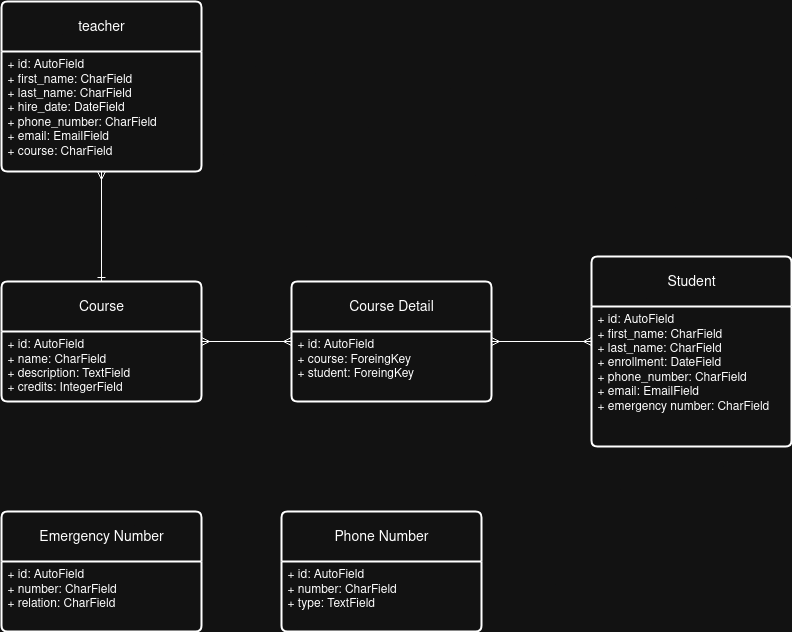

The diagram above was exported from draw.io. Its source (the exported page's mxGraphModel, read from the mxfile embedded in the PNG):
<mxGraphModel dx="1372" dy="787" grid="1" gridSize="10" guides="1" tooltips="1" connect="1" arrows="1" fold="1" page="1" pageScale="1" pageWidth="850" pageHeight="1100" math="0" shadow="0">
  <root>
    <mxCell id="0" />
    <mxCell id="1" parent="0" />
    <mxCell id="46wRz8ph0qilhroqt6Ei-1" value="Student" style="swimlane;childLayout=stackLayout;horizontal=1;startSize=50;horizontalStack=0;rounded=1;fontSize=14;fontStyle=0;strokeWidth=2;resizeParent=0;resizeLast=1;shadow=0;dashed=0;align=center;arcSize=4;whiteSpace=wrap;html=1;" parent="1" vertex="1">
      <mxGeometry x="680" y="675" width="200" height="190" as="geometry" />
    </mxCell>
    <mxCell id="46wRz8ph0qilhroqt6Ei-2" value="&lt;div&gt;+ id: AutoField&lt;/div&gt;&lt;div&gt;+ first_name: CharField&lt;/div&gt;&lt;div&gt;+ last_name:&amp;nbsp;CharField&lt;/div&gt;&lt;div&gt;+ enrollment: DateField&lt;/div&gt;&lt;div&gt;+ phone_number: CharField&lt;/div&gt;&lt;div&gt;+ email: EmailField&lt;/div&gt;&lt;div&gt;+ emergency number: CharField&lt;/div&gt;" style="align=left;strokeColor=none;fillColor=none;spacingLeft=4;spacingRight=4;fontSize=12;verticalAlign=top;resizable=0;rotatable=0;part=1;html=1;whiteSpace=wrap;" parent="46wRz8ph0qilhroqt6Ei-1" vertex="1">
      <mxGeometry y="50" width="200" height="140" as="geometry" />
    </mxCell>
    <mxCell id="U6axN5JNM5IUSlkxRdKD-3" value="teacher" style="swimlane;childLayout=stackLayout;horizontal=1;startSize=50;horizontalStack=0;rounded=1;fontSize=14;fontStyle=0;strokeWidth=2;resizeParent=0;resizeLast=1;shadow=0;dashed=0;align=center;arcSize=4;whiteSpace=wrap;html=1;" vertex="1" parent="1">
      <mxGeometry x="90" y="420" width="200" height="170" as="geometry" />
    </mxCell>
    <mxCell id="U6axN5JNM5IUSlkxRdKD-4" value="&lt;div&gt;+ id: AutoField&lt;/div&gt;&lt;div&gt;+ first_name: CharField&lt;/div&gt;&lt;div&gt;+ last_name:&amp;nbsp;CharField&lt;/div&gt;&lt;div&gt;+ hire_date: DateField&lt;/div&gt;&lt;div&gt;+ phone_number: CharField&lt;/div&gt;&lt;div&gt;+ email: EmailField&lt;/div&gt;&lt;div&gt;+ course: CharField&lt;/div&gt;" style="align=left;strokeColor=none;fillColor=none;spacingLeft=4;spacingRight=4;fontSize=12;verticalAlign=top;resizable=0;rotatable=0;part=1;html=1;whiteSpace=wrap;" vertex="1" parent="U6axN5JNM5IUSlkxRdKD-3">
      <mxGeometry y="50" width="200" height="120" as="geometry" />
    </mxCell>
    <mxCell id="U6axN5JNM5IUSlkxRdKD-19" value="" style="edgeStyle=orthogonalEdgeStyle;rounded=0;orthogonalLoop=1;jettySize=auto;html=1;entryX=0;entryY=0.5;entryDx=0;entryDy=0;endArrow=ERmany;endFill=0;startArrow=ERmany;startFill=0;" edge="1" parent="1" source="U6axN5JNM5IUSlkxRdKD-7" target="U6axN5JNM5IUSlkxRdKD-16">
      <mxGeometry relative="1" as="geometry">
        <mxPoint x="350" y="750" as="targetPoint" />
      </mxGeometry>
    </mxCell>
    <mxCell id="U6axN5JNM5IUSlkxRdKD-21" style="edgeStyle=orthogonalEdgeStyle;rounded=0;orthogonalLoop=1;jettySize=auto;html=1;entryX=0.5;entryY=1;entryDx=0;entryDy=0;startArrow=ERone;startFill=0;endArrow=ERmany;endFill=0;" edge="1" parent="1" source="U6axN5JNM5IUSlkxRdKD-7" target="U6axN5JNM5IUSlkxRdKD-3">
      <mxGeometry relative="1" as="geometry" />
    </mxCell>
    <mxCell id="U6axN5JNM5IUSlkxRdKD-7" value="Course" style="swimlane;childLayout=stackLayout;horizontal=1;startSize=50;horizontalStack=0;rounded=1;fontSize=14;fontStyle=0;strokeWidth=2;resizeParent=0;resizeLast=1;shadow=0;dashed=0;align=center;arcSize=4;whiteSpace=wrap;html=1;" vertex="1" parent="1">
      <mxGeometry x="90" y="700" width="200" height="120" as="geometry" />
    </mxCell>
    <mxCell id="U6axN5JNM5IUSlkxRdKD-8" value="&lt;div&gt;+ id: AutoField&lt;/div&gt;&lt;div&gt;+ name: CharField&lt;/div&gt;&lt;div&gt;+ description: TextField&lt;/div&gt;&lt;div&gt;+ credits: IntegerField&lt;/div&gt;" style="align=left;strokeColor=none;fillColor=none;spacingLeft=4;spacingRight=4;fontSize=12;verticalAlign=top;resizable=0;rotatable=0;part=1;html=1;whiteSpace=wrap;" vertex="1" parent="U6axN5JNM5IUSlkxRdKD-7">
      <mxGeometry y="50" width="200" height="70" as="geometry" />
    </mxCell>
    <mxCell id="U6axN5JNM5IUSlkxRdKD-11" value="Phone Number" style="swimlane;childLayout=stackLayout;horizontal=1;startSize=50;horizontalStack=0;rounded=1;fontSize=14;fontStyle=0;strokeWidth=2;resizeParent=0;resizeLast=1;shadow=0;dashed=0;align=center;arcSize=4;whiteSpace=wrap;html=1;" vertex="1" parent="1">
      <mxGeometry x="370" y="930" width="200" height="120" as="geometry" />
    </mxCell>
    <mxCell id="U6axN5JNM5IUSlkxRdKD-12" value="&lt;div&gt;+ id: AutoField&lt;/div&gt;&lt;div&gt;+ number: CharField&lt;/div&gt;&lt;div&gt;+ type: TextField&lt;/div&gt;" style="align=left;strokeColor=none;fillColor=none;spacingLeft=4;spacingRight=4;fontSize=12;verticalAlign=top;resizable=0;rotatable=0;part=1;html=1;whiteSpace=wrap;" vertex="1" parent="U6axN5JNM5IUSlkxRdKD-11">
      <mxGeometry y="50" width="200" height="70" as="geometry" />
    </mxCell>
    <mxCell id="U6axN5JNM5IUSlkxRdKD-13" value="Emergency Number" style="swimlane;childLayout=stackLayout;horizontal=1;startSize=50;horizontalStack=0;rounded=1;fontSize=14;fontStyle=0;strokeWidth=2;resizeParent=0;resizeLast=1;shadow=0;dashed=0;align=center;arcSize=4;whiteSpace=wrap;html=1;" vertex="1" parent="1">
      <mxGeometry x="90" y="930" width="200" height="120" as="geometry" />
    </mxCell>
    <mxCell id="U6axN5JNM5IUSlkxRdKD-14" value="&lt;div&gt;+ id: AutoField&lt;/div&gt;&lt;div&gt;+ number: CharField&lt;/div&gt;&lt;div&gt;+ relation: CharField&lt;/div&gt;" style="align=left;strokeColor=none;fillColor=none;spacingLeft=4;spacingRight=4;fontSize=12;verticalAlign=top;resizable=0;rotatable=0;part=1;html=1;whiteSpace=wrap;" vertex="1" parent="U6axN5JNM5IUSlkxRdKD-13">
      <mxGeometry y="50" width="200" height="70" as="geometry" />
    </mxCell>
    <mxCell id="U6axN5JNM5IUSlkxRdKD-20" style="edgeStyle=orthogonalEdgeStyle;rounded=0;orthogonalLoop=1;jettySize=auto;html=1;exitX=1;exitY=0.5;exitDx=0;exitDy=0;entryX=0;entryY=0.25;entryDx=0;entryDy=0;startArrow=ERmany;startFill=0;endArrow=ERmany;endFill=0;" edge="1" parent="1" source="U6axN5JNM5IUSlkxRdKD-16" target="46wRz8ph0qilhroqt6Ei-2">
      <mxGeometry relative="1" as="geometry" />
    </mxCell>
    <mxCell id="U6axN5JNM5IUSlkxRdKD-16" value="Course Detail" style="swimlane;childLayout=stackLayout;horizontal=1;startSize=50;horizontalStack=0;rounded=1;fontSize=14;fontStyle=0;strokeWidth=2;resizeParent=0;resizeLast=1;shadow=0;dashed=0;align=center;arcSize=4;whiteSpace=wrap;html=1;" vertex="1" parent="1">
      <mxGeometry x="380" y="700" width="200" height="120" as="geometry" />
    </mxCell>
    <mxCell id="U6axN5JNM5IUSlkxRdKD-17" value="&lt;div&gt;+ id: AutoField&lt;/div&gt;&lt;div&gt;+ course: ForeingKey&lt;/div&gt;&lt;div&gt;+ student: ForeingKey&lt;/div&gt;" style="align=left;strokeColor=none;fillColor=none;spacingLeft=4;spacingRight=4;fontSize=12;verticalAlign=top;resizable=0;rotatable=0;part=1;html=1;whiteSpace=wrap;" vertex="1" parent="U6axN5JNM5IUSlkxRdKD-16">
      <mxGeometry y="50" width="200" height="70" as="geometry" />
    </mxCell>
  </root>
</mxGraphModel>